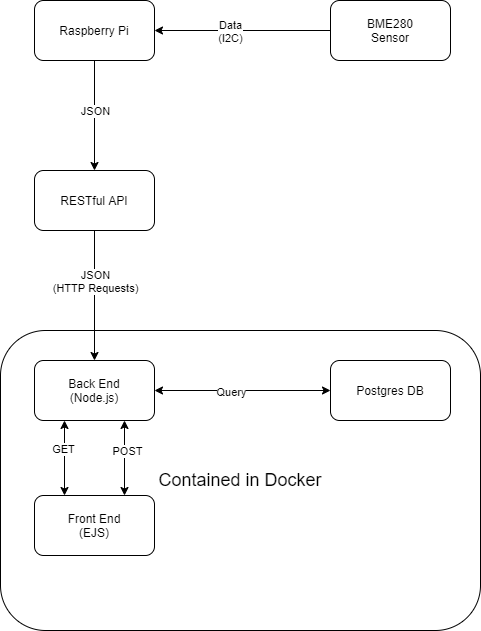

The diagram above was exported from draw.io. Its source (the exported page's mxGraphModel, read from the mxfile embedded in the PNG):
<mxGraphModel dx="2062" dy="1122" grid="1" gridSize="10" guides="1" tooltips="1" connect="1" arrows="1" fold="1" page="1" pageScale="1" pageWidth="827" pageHeight="1169" math="0" shadow="0">
  <root>
    <mxCell id="WIyWlLk6GJQsqaUBKTNV-0" />
    <mxCell id="WIyWlLk6GJQsqaUBKTNV-1" parent="WIyWlLk6GJQsqaUBKTNV-0" />
    <mxCell id="5UShbd3wbVVdMJCtmDDd-21" value="&lt;font style=&quot;font-size: 18px&quot;&gt;Contained in Docker&lt;/font&gt;" style="rounded=1;whiteSpace=wrap;html=1;" vertex="1" parent="WIyWlLk6GJQsqaUBKTNV-1">
      <mxGeometry x="174" y="600" width="480" height="300" as="geometry" />
    </mxCell>
    <mxCell id="5UShbd3wbVVdMJCtmDDd-1" value="Front End&lt;br&gt;(EJS)" style="rounded=1;whiteSpace=wrap;html=1;" vertex="1" parent="WIyWlLk6GJQsqaUBKTNV-1">
      <mxGeometry x="208" y="765" width="120" height="60" as="geometry" />
    </mxCell>
    <mxCell id="5UShbd3wbVVdMJCtmDDd-2" value="Back End&lt;br&gt;(Node.js)" style="rounded=1;whiteSpace=wrap;html=1;" vertex="1" parent="WIyWlLk6GJQsqaUBKTNV-1">
      <mxGeometry x="208" y="630" width="120" height="60" as="geometry" />
    </mxCell>
    <mxCell id="5UShbd3wbVVdMJCtmDDd-3" value="" style="endArrow=classic;html=1;exitX=0.25;exitY=1;exitDx=0;exitDy=0;entryX=0.25;entryY=0;entryDx=0;entryDy=0;startArrow=classic;startFill=1;" edge="1" parent="WIyWlLk6GJQsqaUBKTNV-1" source="5UShbd3wbVVdMJCtmDDd-2" target="5UShbd3wbVVdMJCtmDDd-1">
      <mxGeometry width="50" height="50" relative="1" as="geometry">
        <mxPoint x="244" y="790" as="sourcePoint" />
        <mxPoint x="294" y="740" as="targetPoint" />
      </mxGeometry>
    </mxCell>
    <mxCell id="5UShbd3wbVVdMJCtmDDd-6" value="GET" style="edgeLabel;html=1;align=center;verticalAlign=middle;resizable=0;points=[];" vertex="1" connectable="0" parent="5UShbd3wbVVdMJCtmDDd-3">
      <mxGeometry x="0.4857" y="-2" relative="1" as="geometry">
        <mxPoint y="-28" as="offset" />
      </mxGeometry>
    </mxCell>
    <mxCell id="5UShbd3wbVVdMJCtmDDd-4" value="" style="endArrow=classic;html=1;exitX=0.75;exitY=0;exitDx=0;exitDy=0;entryX=0.75;entryY=1;entryDx=0;entryDy=0;startArrow=classic;startFill=1;" edge="1" parent="WIyWlLk6GJQsqaUBKTNV-1" source="5UShbd3wbVVdMJCtmDDd-1" target="5UShbd3wbVVdMJCtmDDd-2">
      <mxGeometry width="50" height="50" relative="1" as="geometry">
        <mxPoint x="248" y="670" as="sourcePoint" />
        <mxPoint x="248" y="775" as="targetPoint" />
      </mxGeometry>
    </mxCell>
    <mxCell id="5UShbd3wbVVdMJCtmDDd-7" value="POST" style="edgeLabel;html=1;align=center;verticalAlign=middle;resizable=0;points=[];" vertex="1" connectable="0" parent="5UShbd3wbVVdMJCtmDDd-4">
      <mxGeometry x="0.5048" y="-4" relative="1" as="geometry">
        <mxPoint x="-2" y="11" as="offset" />
      </mxGeometry>
    </mxCell>
    <mxCell id="5UShbd3wbVVdMJCtmDDd-9" value="RESTful API" style="rounded=1;whiteSpace=wrap;html=1;" vertex="1" parent="WIyWlLk6GJQsqaUBKTNV-1">
      <mxGeometry x="208" y="440" width="120" height="60" as="geometry" />
    </mxCell>
    <mxCell id="5UShbd3wbVVdMJCtmDDd-10" value="" style="endArrow=classic;html=1;exitX=0.5;exitY=1;exitDx=0;exitDy=0;entryX=0.5;entryY=0;entryDx=0;entryDy=0;" edge="1" parent="WIyWlLk6GJQsqaUBKTNV-1" source="5UShbd3wbVVdMJCtmDDd-9" target="5UShbd3wbVVdMJCtmDDd-2">
      <mxGeometry width="50" height="50" relative="1" as="geometry">
        <mxPoint x="244" y="700" as="sourcePoint" />
        <mxPoint x="294" y="650" as="targetPoint" />
      </mxGeometry>
    </mxCell>
    <mxCell id="5UShbd3wbVVdMJCtmDDd-11" value="JSON&lt;br&gt;(HTTP Requests)" style="edgeLabel;html=1;align=center;verticalAlign=middle;resizable=0;points=[];" vertex="1" connectable="0" parent="5UShbd3wbVVdMJCtmDDd-10">
      <mxGeometry x="-0.5" y="1" relative="1" as="geometry">
        <mxPoint x="-1" y="17" as="offset" />
      </mxGeometry>
    </mxCell>
    <mxCell id="5UShbd3wbVVdMJCtmDDd-12" value="Raspberry Pi" style="rounded=1;whiteSpace=wrap;html=1;" vertex="1" parent="WIyWlLk6GJQsqaUBKTNV-1">
      <mxGeometry x="208" y="270" width="120" height="60" as="geometry" />
    </mxCell>
    <mxCell id="5UShbd3wbVVdMJCtmDDd-13" value="" style="endArrow=classic;html=1;entryX=0.5;entryY=0;entryDx=0;entryDy=0;exitX=0.5;exitY=1;exitDx=0;exitDy=0;" edge="1" parent="WIyWlLk6GJQsqaUBKTNV-1" source="5UShbd3wbVVdMJCtmDDd-12" target="5UShbd3wbVVdMJCtmDDd-9">
      <mxGeometry width="50" height="50" relative="1" as="geometry">
        <mxPoint x="268" y="370" as="sourcePoint" />
        <mxPoint x="268" y="390" as="targetPoint" />
      </mxGeometry>
    </mxCell>
    <mxCell id="5UShbd3wbVVdMJCtmDDd-14" value="JSON" style="edgeLabel;html=1;align=center;verticalAlign=middle;resizable=0;points=[];" vertex="1" connectable="0" parent="5UShbd3wbVVdMJCtmDDd-13">
      <mxGeometry x="-0.5" y="1" relative="1" as="geometry">
        <mxPoint x="-1" y="22" as="offset" />
      </mxGeometry>
    </mxCell>
    <mxCell id="5UShbd3wbVVdMJCtmDDd-15" value="Postgres DB" style="rounded=1;whiteSpace=wrap;html=1;" vertex="1" parent="WIyWlLk6GJQsqaUBKTNV-1">
      <mxGeometry x="504" y="630" width="120" height="60" as="geometry" />
    </mxCell>
    <mxCell id="5UShbd3wbVVdMJCtmDDd-16" value="" style="endArrow=classic;html=1;exitX=1;exitY=0.5;exitDx=0;exitDy=0;startArrow=classic;startFill=1;entryX=0;entryY=0.5;entryDx=0;entryDy=0;" edge="1" parent="WIyWlLk6GJQsqaUBKTNV-1" source="5UShbd3wbVVdMJCtmDDd-2" target="5UShbd3wbVVdMJCtmDDd-15">
      <mxGeometry width="50" height="50" relative="1" as="geometry">
        <mxPoint x="244" y="690" as="sourcePoint" />
        <mxPoint x="504" y="470" as="targetPoint" />
      </mxGeometry>
    </mxCell>
    <mxCell id="5UShbd3wbVVdMJCtmDDd-17" value="Query" style="edgeLabel;html=1;align=center;verticalAlign=middle;resizable=0;points=[];" vertex="1" connectable="0" parent="5UShbd3wbVVdMJCtmDDd-16">
      <mxGeometry x="-0.1364" y="-1" relative="1" as="geometry">
        <mxPoint as="offset" />
      </mxGeometry>
    </mxCell>
    <mxCell id="5UShbd3wbVVdMJCtmDDd-18" value="BME280&lt;br&gt;Sensor" style="rounded=1;whiteSpace=wrap;html=1;" vertex="1" parent="WIyWlLk6GJQsqaUBKTNV-1">
      <mxGeometry x="504" y="270" width="120" height="60" as="geometry" />
    </mxCell>
    <mxCell id="5UShbd3wbVVdMJCtmDDd-19" value="" style="endArrow=classic;html=1;exitX=0;exitY=0.5;exitDx=0;exitDy=0;entryX=1;entryY=0.5;entryDx=0;entryDy=0;" edge="1" parent="WIyWlLk6GJQsqaUBKTNV-1" source="5UShbd3wbVVdMJCtmDDd-18" target="5UShbd3wbVVdMJCtmDDd-12">
      <mxGeometry width="50" height="50" relative="1" as="geometry">
        <mxPoint x="244" y="690" as="sourcePoint" />
        <mxPoint x="294" y="640" as="targetPoint" />
      </mxGeometry>
    </mxCell>
    <mxCell id="5UShbd3wbVVdMJCtmDDd-20" value="Data&lt;br&gt;(I2C)" style="edgeLabel;html=1;align=center;verticalAlign=middle;resizable=0;points=[];" vertex="1" connectable="0" parent="5UShbd3wbVVdMJCtmDDd-19">
      <mxGeometry x="0.1477" relative="1" as="geometry">
        <mxPoint as="offset" />
      </mxGeometry>
    </mxCell>
  </root>
</mxGraphModel>